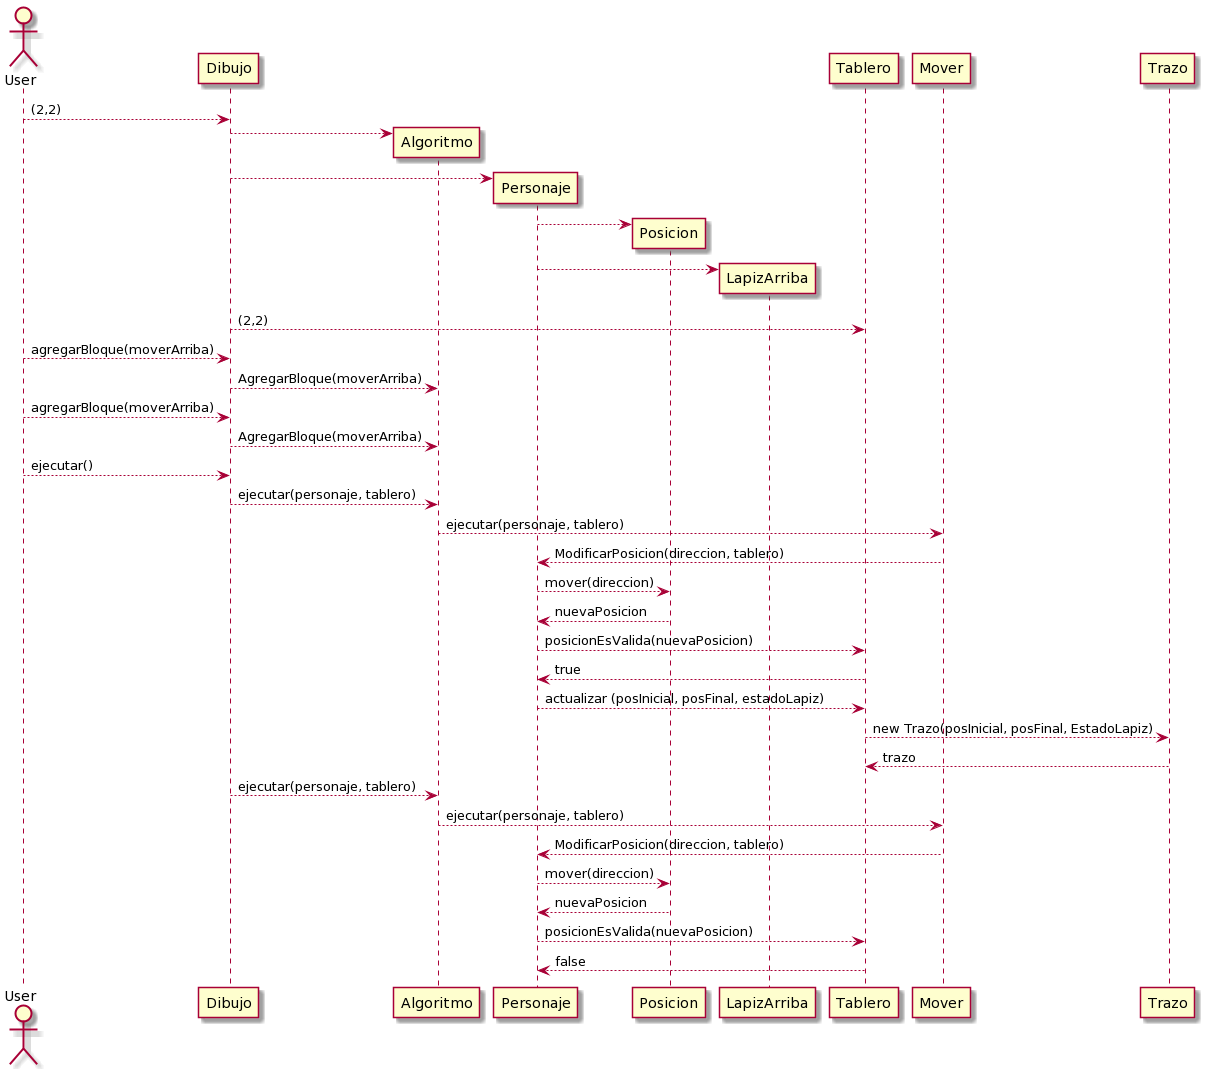

The diagram above was rendered by PlantUML. Its source (embedded in the PNG):
@startuml
actor User
User --> Dibujo:(2,2)
Dibujo --> Algoritmo**
Dibujo --> Personaje**
Personaje --> Posicion**
Personaje --> LapizArriba**
Dibujo --> Tablero:(2,2)

User --> Dibujo: agregarBloque(moverArriba)
Dibujo --> Algoritmo: AgregarBloque(moverArriba)

User --> Dibujo: agregarBloque(moverArriba)
Dibujo --> Algoritmo: AgregarBloque(moverArriba)

User --> Dibujo: ejecutar()

Dibujo --> Algoritmo:ejecutar(personaje, tablero)

Algoritmo --> Mover: ejecutar(personaje, tablero)

Mover --> Personaje:ModificarPosicion(direccion, tablero)

Personaje --> Posicion:mover(direccion)

Posicion --> Personaje:nuevaPosicion

Personaje --> Tablero:posicionEsValida(nuevaPosicion)

Tablero --> Personaje:true

Personaje --> Tablero:actualizar (posInicial, posFinal, estadoLapiz)

Tablero --> Trazo: new Trazo(posInicial, posFinal, EstadoLapiz)

Trazo --> Tablero: trazo

Dibujo --> Algoritmo:ejecutar(personaje, tablero)

Algoritmo --> Mover: ejecutar(personaje, tablero)

Mover --> Personaje:ModificarPosicion(direccion, tablero)

Personaje --> Posicion:mover(direccion)

Posicion --> Personaje:nuevaPosicion

Personaje --> Tablero:posicionEsValida(nuevaPosicion)

Tablero --> Personaje:false
@enduml